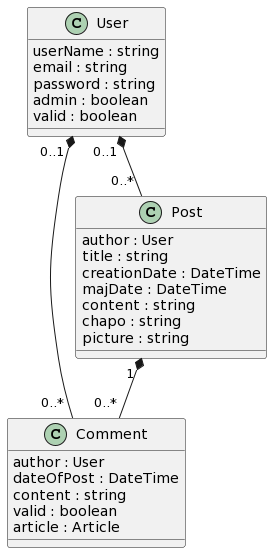

The diagram above was rendered by PlantUML. Its source (embedded in the PNG):
@startuml
User "0..1 " *-- "0..* " Comment
User "0..1 " *-- "0..* " Post
Post"1 " *-- "0..* " Comment

class User { 
userName : string
email : string
password : string
admin : boolean
valid : boolean
}

class Post {
author : User
title : string
creationDate : DateTime
majDate : DateTime
content : string
chapo : string
picture : string
}

class Comment {
author : User
dateOfPost : DateTime
content : string
valid : boolean
article : Article
}
@enduml